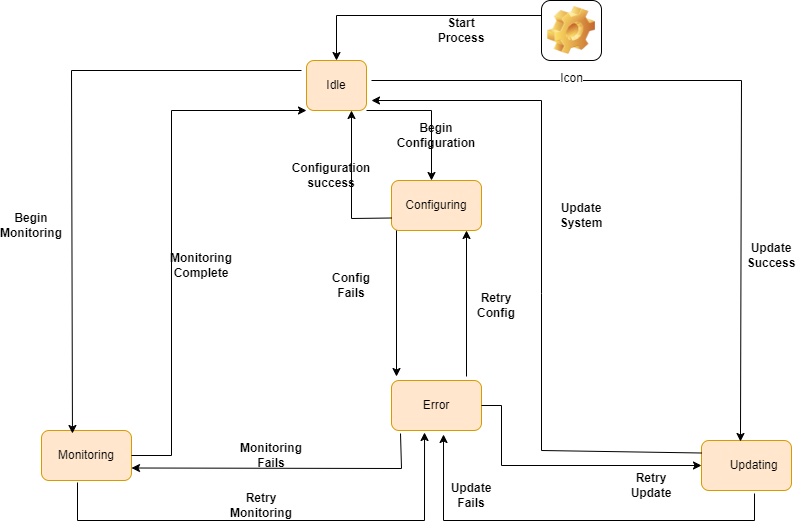

The diagram above was exported from draw.io. Its source (the exported page's mxGraphModel, read from the mxfile embedded in the PNG):
<mxGraphModel dx="880" dy="468" grid="1" gridSize="10" guides="1" tooltips="1" connect="1" arrows="1" fold="1" page="1" pageScale="1" pageWidth="850" pageHeight="1100" math="0" shadow="0">
  <root>
    <mxCell id="0" />
    <mxCell id="1" parent="0" />
    <mxCell id="krIi_iib2rqpbj5Wp_bl-1" value="Idle" style="rounded=1;whiteSpace=wrap;html=1;fillColor=#ffe6cc;strokeColor=#d79b00;" vertex="1" parent="1">
      <mxGeometry x="335" y="70" width="60" height="50" as="geometry" />
    </mxCell>
    <mxCell id="krIi_iib2rqpbj5Wp_bl-2" value="Configuring" style="rounded=1;whiteSpace=wrap;html=1;fillColor=#ffe6cc;strokeColor=#d79b00;" vertex="1" parent="1">
      <mxGeometry x="420" y="190" width="90" height="50" as="geometry" />
    </mxCell>
    <mxCell id="krIi_iib2rqpbj5Wp_bl-3" value="Monitoring" style="rounded=1;whiteSpace=wrap;html=1;fillColor=#ffe6cc;strokeColor=#d79b00;" vertex="1" parent="1">
      <mxGeometry x="70" y="440" width="90" height="50" as="geometry" />
    </mxCell>
    <mxCell id="krIi_iib2rqpbj5Wp_bl-4" value="&lt;span style=&quot;white-space: pre;&quot;&gt;&#09;&lt;/span&gt;Updating" style="rounded=1;whiteSpace=wrap;html=1;fillColor=#ffe6cc;strokeColor=#d79b00;align=left;" vertex="1" parent="1">
      <mxGeometry x="730" y="450" width="90" height="50" as="geometry" />
    </mxCell>
    <mxCell id="krIi_iib2rqpbj5Wp_bl-5" value="Error" style="rounded=1;whiteSpace=wrap;html=1;fillColor=#ffe6cc;strokeColor=#d79b00;" vertex="1" parent="1">
      <mxGeometry x="420" y="390" width="90" height="50" as="geometry" />
    </mxCell>
    <mxCell id="krIi_iib2rqpbj5Wp_bl-6" value="" style="endArrow=classic;html=1;rounded=0;entryX=0.344;entryY=0.06;entryDx=0;entryDy=0;entryPerimeter=0;" edge="1" parent="1" target="krIi_iib2rqpbj5Wp_bl-3">
      <mxGeometry width="50" height="50" relative="1" as="geometry">
        <mxPoint x="330" y="80" as="sourcePoint" />
        <mxPoint x="230" y="280" as="targetPoint" />
        <Array as="points">
          <mxPoint x="100" y="80" />
        </Array>
      </mxGeometry>
    </mxCell>
    <mxCell id="krIi_iib2rqpbj5Wp_bl-7" value="" style="endArrow=classic;html=1;rounded=0;entryX=0.433;entryY=0.02;entryDx=0;entryDy=0;entryPerimeter=0;" edge="1" parent="1" target="krIi_iib2rqpbj5Wp_bl-4">
      <mxGeometry width="50" height="50" relative="1" as="geometry">
        <mxPoint x="400" y="90" as="sourcePoint" />
        <mxPoint x="450" y="220" as="targetPoint" />
        <Array as="points">
          <mxPoint x="770" y="90" />
        </Array>
      </mxGeometry>
    </mxCell>
    <mxCell id="krIi_iib2rqpbj5Wp_bl-8" value="" style="endArrow=classic;html=1;rounded=0;exitX=0;exitY=0.25;exitDx=0;exitDy=0;" edge="1" parent="1" source="krIi_iib2rqpbj5Wp_bl-4">
      <mxGeometry width="50" height="50" relative="1" as="geometry">
        <mxPoint x="550" y="320" as="sourcePoint" />
        <mxPoint x="400" y="110" as="targetPoint" />
        <Array as="points">
          <mxPoint x="570" y="460" />
          <mxPoint x="570" y="303" />
          <mxPoint x="570" y="110" />
        </Array>
      </mxGeometry>
    </mxCell>
    <mxCell id="krIi_iib2rqpbj5Wp_bl-9" value="" style="endArrow=classic;html=1;rounded=0;entryX=0;entryY=1;entryDx=0;entryDy=0;exitX=1;exitY=0.5;exitDx=0;exitDy=0;" edge="1" parent="1" source="krIi_iib2rqpbj5Wp_bl-3" target="krIi_iib2rqpbj5Wp_bl-1">
      <mxGeometry width="50" height="50" relative="1" as="geometry">
        <mxPoint x="335" y="300" as="sourcePoint" />
        <mxPoint x="450" y="220" as="targetPoint" />
        <Array as="points">
          <mxPoint x="200" y="465" />
          <mxPoint x="200" y="120" />
        </Array>
      </mxGeometry>
    </mxCell>
    <mxCell id="krIi_iib2rqpbj5Wp_bl-10" value="" style="endArrow=classic;html=1;rounded=0;entryX=0.75;entryY=1;entryDx=0;entryDy=0;exitX=0;exitY=0.75;exitDx=0;exitDy=0;" edge="1" parent="1" source="krIi_iib2rqpbj5Wp_bl-2" target="krIi_iib2rqpbj5Wp_bl-1">
      <mxGeometry width="50" height="50" relative="1" as="geometry">
        <mxPoint x="380" y="240" as="sourcePoint" />
        <mxPoint x="450" y="220" as="targetPoint" />
        <Array as="points">
          <mxPoint x="380" y="228" />
        </Array>
      </mxGeometry>
    </mxCell>
    <mxCell id="krIi_iib2rqpbj5Wp_bl-11" value="" style="endArrow=classic;html=1;rounded=0;exitX=1;exitY=1;exitDx=0;exitDy=0;" edge="1" parent="1" source="krIi_iib2rqpbj5Wp_bl-1">
      <mxGeometry width="50" height="50" relative="1" as="geometry">
        <mxPoint x="400" y="270" as="sourcePoint" />
        <mxPoint x="460" y="190" as="targetPoint" />
        <Array as="points">
          <mxPoint x="460" y="120" />
          <mxPoint x="460" y="150" />
        </Array>
      </mxGeometry>
    </mxCell>
    <mxCell id="krIi_iib2rqpbj5Wp_bl-12" value="" style="endArrow=classic;html=1;rounded=0;" edge="1" parent="1">
      <mxGeometry width="50" height="50" relative="1" as="geometry">
        <mxPoint x="495" y="386" as="sourcePoint" />
        <mxPoint x="495" y="240" as="targetPoint" />
        <Array as="points">
          <mxPoint x="495" y="240" />
        </Array>
      </mxGeometry>
    </mxCell>
    <mxCell id="krIi_iib2rqpbj5Wp_bl-13" value="" style="endArrow=classic;html=1;rounded=0;entryX=0.689;entryY=-0.04;entryDx=0;entryDy=0;entryPerimeter=0;exitX=0.689;exitY=1.04;exitDx=0;exitDy=0;exitPerimeter=0;" edge="1" parent="1">
      <mxGeometry width="50" height="50" relative="1" as="geometry">
        <mxPoint x="425" y="240" as="sourcePoint" />
        <mxPoint x="425" y="386" as="targetPoint" />
      </mxGeometry>
    </mxCell>
    <mxCell id="krIi_iib2rqpbj5Wp_bl-14" value="" style="endArrow=classic;html=1;rounded=0;entryX=0.367;entryY=1.04;entryDx=0;entryDy=0;entryPerimeter=0;exitX=0.4;exitY=1.04;exitDx=0;exitDy=0;exitPerimeter=0;" edge="1" parent="1" source="krIi_iib2rqpbj5Wp_bl-3" target="krIi_iib2rqpbj5Wp_bl-5">
      <mxGeometry width="50" height="50" relative="1" as="geometry">
        <mxPoint x="110" y="530" as="sourcePoint" />
        <mxPoint x="450" y="420" as="targetPoint" />
        <Array as="points">
          <mxPoint x="106" y="530" />
          <mxPoint x="453" y="530" />
        </Array>
      </mxGeometry>
    </mxCell>
    <mxCell id="krIi_iib2rqpbj5Wp_bl-16" value="" style="endArrow=classic;html=1;rounded=0;entryX=0.578;entryY=1.08;entryDx=0;entryDy=0;entryPerimeter=0;exitX=0.589;exitY=1.06;exitDx=0;exitDy=0;exitPerimeter=0;" edge="1" parent="1" source="krIi_iib2rqpbj5Wp_bl-4" target="krIi_iib2rqpbj5Wp_bl-5">
      <mxGeometry width="50" height="50" relative="1" as="geometry">
        <mxPoint x="790" y="530" as="sourcePoint" />
        <mxPoint x="450" y="420" as="targetPoint" />
        <Array as="points">
          <mxPoint x="783" y="530" />
          <mxPoint x="472" y="530" />
        </Array>
      </mxGeometry>
    </mxCell>
    <mxCell id="krIi_iib2rqpbj5Wp_bl-17" value="" style="endArrow=classic;html=1;rounded=0;entryX=0;entryY=0.5;entryDx=0;entryDy=0;exitX=1;exitY=0.5;exitDx=0;exitDy=0;" edge="1" parent="1" source="krIi_iib2rqpbj5Wp_bl-5" target="krIi_iib2rqpbj5Wp_bl-4">
      <mxGeometry width="50" height="50" relative="1" as="geometry">
        <mxPoint x="530" y="440" as="sourcePoint" />
        <mxPoint x="450" y="420" as="targetPoint" />
        <Array as="points">
          <mxPoint x="530" y="415" />
          <mxPoint x="530" y="475" />
        </Array>
      </mxGeometry>
    </mxCell>
    <mxCell id="krIi_iib2rqpbj5Wp_bl-18" value="&lt;b&gt;Begin Configuration&lt;/b&gt;" style="text;html=1;align=center;verticalAlign=middle;whiteSpace=wrap;rounded=0;" vertex="1" parent="1">
      <mxGeometry x="435" y="130" width="60" height="30" as="geometry" />
    </mxCell>
    <mxCell id="krIi_iib2rqpbj5Wp_bl-19" value="&lt;b&gt;Configuration success&lt;/b&gt;" style="text;html=1;align=center;verticalAlign=middle;whiteSpace=wrap;rounded=0;" vertex="1" parent="1">
      <mxGeometry x="330" y="170" width="60" height="30" as="geometry" />
    </mxCell>
    <mxCell id="krIi_iib2rqpbj5Wp_bl-20" value="&lt;b&gt;Retry Config&lt;/b&gt;" style="text;html=1;align=center;verticalAlign=middle;whiteSpace=wrap;rounded=0;" vertex="1" parent="1">
      <mxGeometry x="495" y="300" width="60" height="30" as="geometry" />
    </mxCell>
    <mxCell id="krIi_iib2rqpbj5Wp_bl-21" value="&lt;b&gt;Config Fails&lt;/b&gt;" style="text;html=1;align=center;verticalAlign=middle;whiteSpace=wrap;rounded=0;" vertex="1" parent="1">
      <mxGeometry x="350" y="280" width="60" height="30" as="geometry" />
    </mxCell>
    <mxCell id="krIi_iib2rqpbj5Wp_bl-22" value="" style="endArrow=classic;html=1;rounded=0;entryX=1;entryY=0.75;entryDx=0;entryDy=0;exitX=0.1;exitY=1.06;exitDx=0;exitDy=0;exitPerimeter=0;" edge="1" parent="1" source="krIi_iib2rqpbj5Wp_bl-5" target="krIi_iib2rqpbj5Wp_bl-3">
      <mxGeometry width="50" height="50" relative="1" as="geometry">
        <mxPoint x="410" y="480" as="sourcePoint" />
        <mxPoint x="450" y="520" as="targetPoint" />
        <Array as="points">
          <mxPoint x="430" y="478" />
        </Array>
      </mxGeometry>
    </mxCell>
    <mxCell id="krIi_iib2rqpbj5Wp_bl-23" value="&lt;b&gt;Monitoring Fails&lt;/b&gt;" style="text;html=1;align=center;verticalAlign=middle;whiteSpace=wrap;rounded=0;" vertex="1" parent="1">
      <mxGeometry x="270" y="450" width="60" height="30" as="geometry" />
    </mxCell>
    <mxCell id="krIi_iib2rqpbj5Wp_bl-24" value="&lt;b&gt;Retry Monitoring&lt;/b&gt;" style="text;html=1;align=center;verticalAlign=middle;whiteSpace=wrap;rounded=0;" vertex="1" parent="1">
      <mxGeometry x="260" y="500" width="60" height="30" as="geometry" />
    </mxCell>
    <mxCell id="krIi_iib2rqpbj5Wp_bl-25" value="&lt;b&gt;Begin Monitoring&lt;/b&gt;" style="text;html=1;align=center;verticalAlign=middle;whiteSpace=wrap;rounded=0;" vertex="1" parent="1">
      <mxGeometry x="30" y="220" width="60" height="30" as="geometry" />
    </mxCell>
    <mxCell id="krIi_iib2rqpbj5Wp_bl-26" value="&lt;b&gt;Monitoring Complete&lt;/b&gt;" style="text;html=1;align=center;verticalAlign=middle;whiteSpace=wrap;rounded=0;" vertex="1" parent="1">
      <mxGeometry x="200" y="260" width="60" height="30" as="geometry" />
    </mxCell>
    <mxCell id="krIi_iib2rqpbj5Wp_bl-27" value="&lt;b&gt;Update System&lt;/b&gt;" style="text;html=1;align=center;verticalAlign=middle;whiteSpace=wrap;rounded=0;" vertex="1" parent="1">
      <mxGeometry x="580" y="210" width="60" height="30" as="geometry" />
    </mxCell>
    <mxCell id="krIi_iib2rqpbj5Wp_bl-28" value="&lt;b&gt;Update Success&lt;/b&gt;" style="text;html=1;align=center;verticalAlign=middle;whiteSpace=wrap;rounded=0;" vertex="1" parent="1">
      <mxGeometry x="770" y="250" width="60" height="30" as="geometry" />
    </mxCell>
    <mxCell id="krIi_iib2rqpbj5Wp_bl-29" value="&lt;b&gt;Update Fails&lt;/b&gt;" style="text;html=1;align=center;verticalAlign=middle;whiteSpace=wrap;rounded=0;" vertex="1" parent="1">
      <mxGeometry x="470" y="490" width="60" height="30" as="geometry" />
    </mxCell>
    <mxCell id="krIi_iib2rqpbj5Wp_bl-31" value="&lt;b&gt;Retry Update&lt;/b&gt;" style="text;html=1;align=center;verticalAlign=middle;whiteSpace=wrap;rounded=0;" vertex="1" parent="1">
      <mxGeometry x="650" y="480" width="60" height="30" as="geometry" />
    </mxCell>
    <mxCell id="krIi_iib2rqpbj5Wp_bl-32" value="Icon" style="icon;html=1;image=img/clipart/Gear_128x128.png" vertex="1" parent="1">
      <mxGeometry x="570" y="10" width="60" height="60" as="geometry" />
    </mxCell>
    <mxCell id="krIi_iib2rqpbj5Wp_bl-33" value="" style="endArrow=classic;html=1;rounded=0;entryX=0.5;entryY=0;entryDx=0;entryDy=0;exitX=0;exitY=0.25;exitDx=0;exitDy=0;" edge="1" parent="1" source="krIi_iib2rqpbj5Wp_bl-32" target="krIi_iib2rqpbj5Wp_bl-1">
      <mxGeometry width="50" height="50" relative="1" as="geometry">
        <mxPoint x="360" y="20" as="sourcePoint" />
        <mxPoint x="450" y="220" as="targetPoint" />
        <Array as="points">
          <mxPoint x="365" y="25" />
        </Array>
      </mxGeometry>
    </mxCell>
    <mxCell id="krIi_iib2rqpbj5Wp_bl-34" value="&lt;b&gt;Start Process&lt;/b&gt;" style="text;html=1;align=center;verticalAlign=middle;whiteSpace=wrap;rounded=0;" vertex="1" parent="1">
      <mxGeometry x="460" y="25" width="60" height="30" as="geometry" />
    </mxCell>
  </root>
</mxGraphModel>